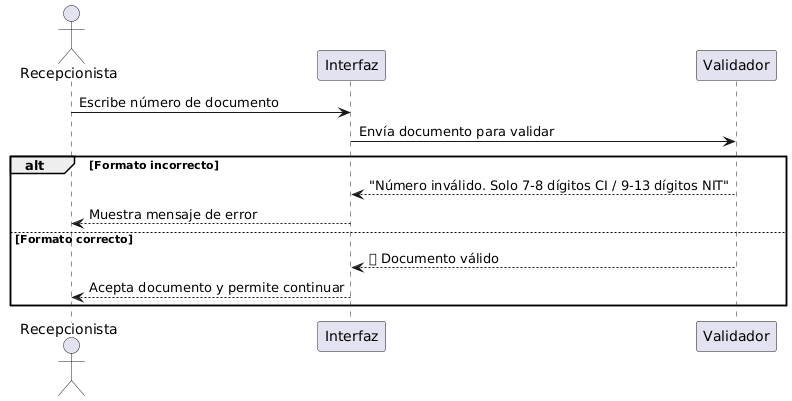

The diagram above was rendered by PlantUML. Its source (embedded in the PNG):
@startuml
actor Recepcionista as R
participant "Interfaz" as UI
participant "Validador" as VAL

R -> UI: Escribe número de documento
UI -> VAL: Envía documento para validar
alt Formato incorrecto
    VAL --> UI: "Número inválido. Solo 7-8 dígitos CI / 9-13 dígitos NIT"
    UI --> R: Muestra mensaje de error
else Formato correcto
    VAL --> UI: ✅ Documento válido
    UI --> R: Acepta documento y permite continuar
end
@enduml